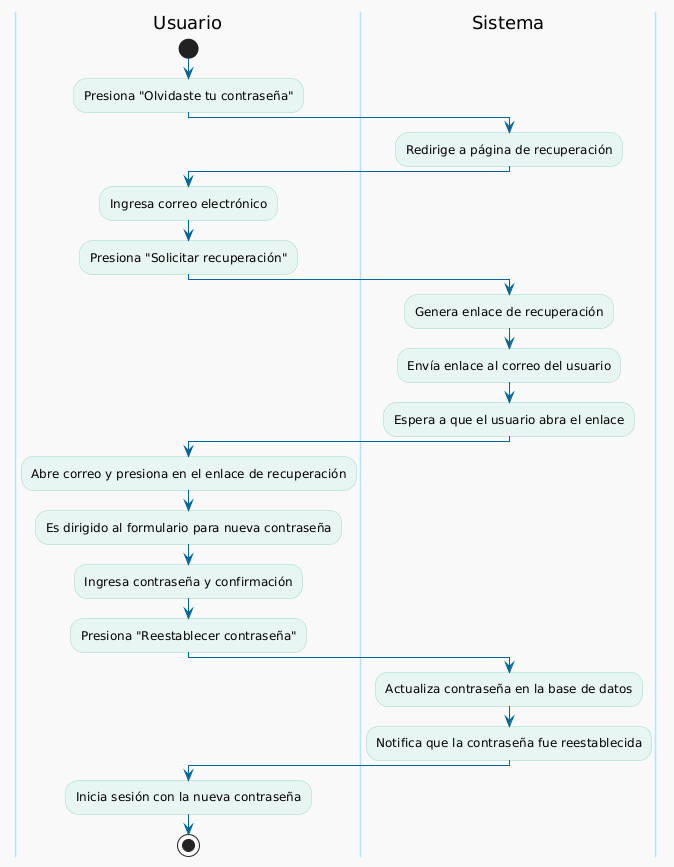

The diagram above was rendered by PlantUML. Its source (embedded in the PNG):
@startuml
skinparam backgroundColor #F9F9F9
skinparam activityBackgroundColor #E8F6F3
skinparam activityBorderColor #99D6C9
skinparam swimlaneBackgroundColor #DFF6FF
skinparam swimlaneBorderColor #B3E5FC
skinparam swimlaneFontColor #0077CC
skinparam arrowColor #006699

|Usuario|
start
:Presiona "Olvidaste tu contraseña";
|Sistema|
:Redirige a página de recuperación;
|Usuario|
:Ingresa correo electrónico;
:Presiona "Solicitar recuperación";
|Sistema|
:Genera enlace de recuperación;
:Envía enlace al correo del usuario;
:Espera a que el usuario abra el enlace;
|Usuario|
:Abre correo y presiona en el enlace de recuperación;
:Es dirigido al formulario para nueva contraseña;
:Ingresa contraseña y confirmación;
:Presiona "Reestablecer contraseña";
|Sistema|
:Actualiza contraseña en la base de datos;
:Notifica que la contraseña fue reestablecida;
|Usuario|
:Inicia sesión con la nueva contraseña;
stop
@enduml